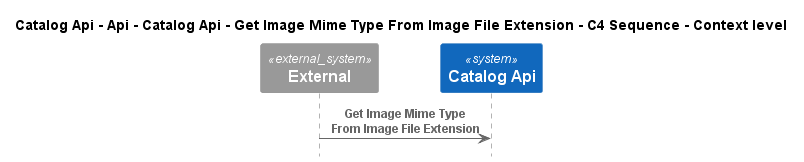

The diagram above was rendered by PlantUML. Its source (embedded in the PNG):
@startuml
!pragma layout smetana
!include ..\..\..\..\..\..\..\..\..\..\..\.c4s\C4_Sequence.puml

title Catalog Api - Api - Catalog Api - Get Image Mime Type From Image File Extension - C4 Sequence - Context level

System_Ext(C4InterFlow.SoftwareSystems.ExternalSystem, "External", "")
System(dotnet.eShop.Architecture.SoftwareSystems.CatalogApi, "Catalog Api", "")

Rel(C4InterFlow.SoftwareSystems.ExternalSystem, dotnet.eShop.Architecture.SoftwareSystems.CatalogApi, "Get Image Mime Type From Image File Extension")


@enduml